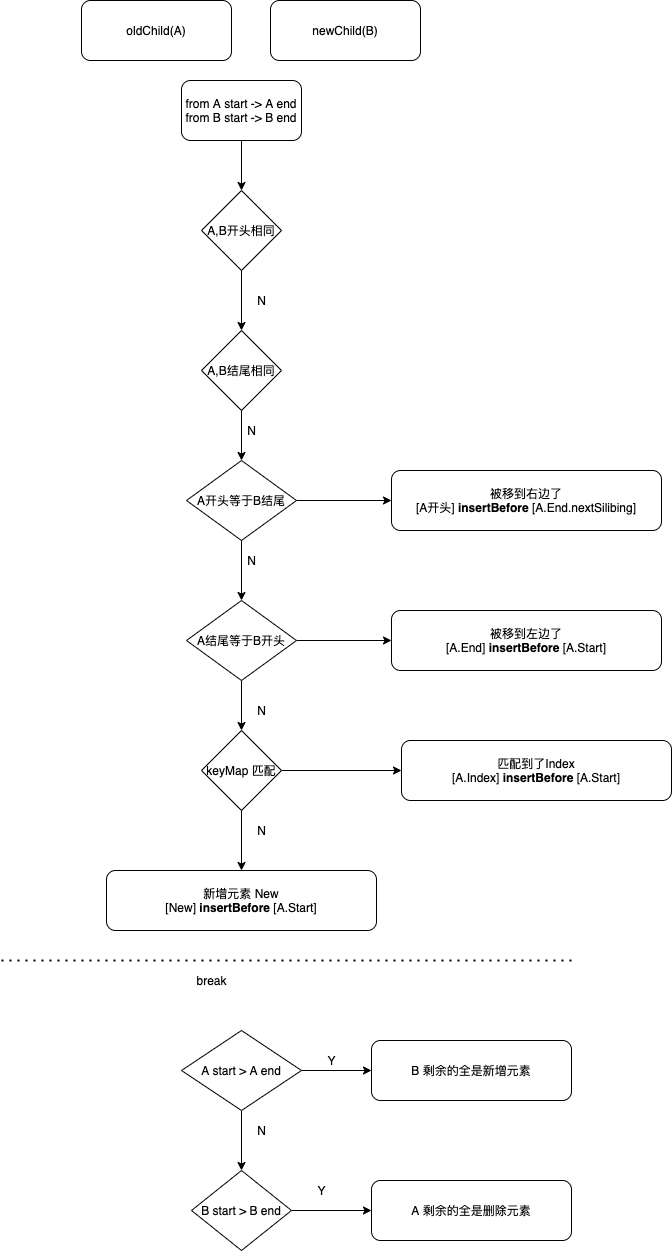

The diagram above was exported from draw.io. Its source (the exported page's mxGraphModel, read from the mxfile embedded in the PNG):
<mxGraphModel dx="1426" dy="672" grid="1" gridSize="10" guides="1" tooltips="1" connect="1" arrows="1" fold="1" page="1" pageScale="1" pageWidth="827" pageHeight="1169" math="0" shadow="0">
  <root>
    <mxCell id="7RSvn69qgko0UyjRNQuB-0" />
    <mxCell id="7RSvn69qgko0UyjRNQuB-1" parent="7RSvn69qgko0UyjRNQuB-0" />
    <mxCell id="7RSvn69qgko0UyjRNQuB-3" value="oldChild(A)" style="rounded=1;whiteSpace=wrap;html=1;" vertex="1" parent="7RSvn69qgko0UyjRNQuB-1">
      <mxGeometry x="150" y="210" width="150" height="60" as="geometry" />
    </mxCell>
    <mxCell id="7RSvn69qgko0UyjRNQuB-4" value="newChild(B)" style="rounded=1;whiteSpace=wrap;html=1;" vertex="1" parent="7RSvn69qgko0UyjRNQuB-1">
      <mxGeometry x="339" y="210" width="150" height="60" as="geometry" />
    </mxCell>
    <mxCell id="7RSvn69qgko0UyjRNQuB-10" style="edgeStyle=orthogonalEdgeStyle;rounded=0;orthogonalLoop=1;jettySize=auto;html=1;" edge="1" parent="7RSvn69qgko0UyjRNQuB-1" source="7RSvn69qgko0UyjRNQuB-5" target="7RSvn69qgko0UyjRNQuB-11">
      <mxGeometry relative="1" as="geometry">
        <mxPoint x="310" y="550" as="targetPoint" />
      </mxGeometry>
    </mxCell>
    <mxCell id="7RSvn69qgko0UyjRNQuB-5" value="A,B开头相同" style="rhombus;whiteSpace=wrap;html=1;" vertex="1" parent="7RSvn69qgko0UyjRNQuB-1">
      <mxGeometry x="270" y="400" width="80" height="80" as="geometry" />
    </mxCell>
    <mxCell id="7RSvn69qgko0UyjRNQuB-13" style="edgeStyle=orthogonalEdgeStyle;rounded=0;orthogonalLoop=1;jettySize=auto;html=1;" edge="1" parent="7RSvn69qgko0UyjRNQuB-1" source="7RSvn69qgko0UyjRNQuB-11" target="7RSvn69qgko0UyjRNQuB-14">
      <mxGeometry relative="1" as="geometry">
        <mxPoint x="310" y="730" as="targetPoint" />
      </mxGeometry>
    </mxCell>
    <mxCell id="7RSvn69qgko0UyjRNQuB-11" value="A,B结尾相同" style="rhombus;whiteSpace=wrap;html=1;" vertex="1" parent="7RSvn69qgko0UyjRNQuB-1">
      <mxGeometry x="270" y="540" width="80" height="80" as="geometry" />
    </mxCell>
    <mxCell id="7RSvn69qgko0UyjRNQuB-16" style="edgeStyle=orthogonalEdgeStyle;rounded=0;orthogonalLoop=1;jettySize=auto;html=1;entryX=0.5;entryY=0;entryDx=0;entryDy=0;" edge="1" parent="7RSvn69qgko0UyjRNQuB-1" source="7RSvn69qgko0UyjRNQuB-14" target="7RSvn69qgko0UyjRNQuB-18">
      <mxGeometry relative="1" as="geometry">
        <mxPoint x="310" y="790" as="targetPoint" />
      </mxGeometry>
    </mxCell>
    <mxCell id="7RSvn69qgko0UyjRNQuB-24" style="edgeStyle=orthogonalEdgeStyle;rounded=0;orthogonalLoop=1;jettySize=auto;html=1;" edge="1" parent="7RSvn69qgko0UyjRNQuB-1" source="7RSvn69qgko0UyjRNQuB-14">
      <mxGeometry relative="1" as="geometry">
        <mxPoint x="460" y="710" as="targetPoint" />
      </mxGeometry>
    </mxCell>
    <mxCell id="7RSvn69qgko0UyjRNQuB-14" value="A开头等于B结尾" style="rhombus;whiteSpace=wrap;html=1;" vertex="1" parent="7RSvn69qgko0UyjRNQuB-1">
      <mxGeometry x="255" y="670" width="110" height="80" as="geometry" />
    </mxCell>
    <mxCell id="7RSvn69qgko0UyjRNQuB-15" style="edgeStyle=orthogonalEdgeStyle;rounded=0;orthogonalLoop=1;jettySize=auto;html=1;exitX=0.5;exitY=1;exitDx=0;exitDy=0;" edge="1" parent="7RSvn69qgko0UyjRNQuB-1" source="7RSvn69qgko0UyjRNQuB-14" target="7RSvn69qgko0UyjRNQuB-14">
      <mxGeometry relative="1" as="geometry" />
    </mxCell>
    <mxCell id="7RSvn69qgko0UyjRNQuB-19" style="edgeStyle=orthogonalEdgeStyle;rounded=0;orthogonalLoop=1;jettySize=auto;html=1;" edge="1" parent="7RSvn69qgko0UyjRNQuB-1" source="7RSvn69qgko0UyjRNQuB-18">
      <mxGeometry relative="1" as="geometry">
        <mxPoint x="310" y="940" as="targetPoint" />
      </mxGeometry>
    </mxCell>
    <mxCell id="7RSvn69qgko0UyjRNQuB-27" style="edgeStyle=orthogonalEdgeStyle;rounded=0;orthogonalLoop=1;jettySize=auto;html=1;" edge="1" parent="7RSvn69qgko0UyjRNQuB-1" source="7RSvn69qgko0UyjRNQuB-18">
      <mxGeometry relative="1" as="geometry">
        <mxPoint x="460" y="850" as="targetPoint" />
      </mxGeometry>
    </mxCell>
    <mxCell id="7RSvn69qgko0UyjRNQuB-18" value="A结尾等于B开头" style="rhombus;whiteSpace=wrap;html=1;" vertex="1" parent="7RSvn69qgko0UyjRNQuB-1">
      <mxGeometry x="255" y="810" width="110" height="80" as="geometry" />
    </mxCell>
    <mxCell id="7RSvn69qgko0UyjRNQuB-35" style="edgeStyle=orthogonalEdgeStyle;rounded=0;orthogonalLoop=1;jettySize=auto;html=1;" edge="1" parent="7RSvn69qgko0UyjRNQuB-1" source="7RSvn69qgko0UyjRNQuB-20">
      <mxGeometry relative="1" as="geometry">
        <mxPoint x="310" y="1080" as="targetPoint" />
      </mxGeometry>
    </mxCell>
    <mxCell id="7RSvn69qgko0UyjRNQuB-37" style="edgeStyle=orthogonalEdgeStyle;rounded=0;orthogonalLoop=1;jettySize=auto;html=1;" edge="1" parent="7RSvn69qgko0UyjRNQuB-1" source="7RSvn69qgko0UyjRNQuB-20">
      <mxGeometry relative="1" as="geometry">
        <mxPoint x="470" y="980" as="targetPoint" />
      </mxGeometry>
    </mxCell>
    <mxCell id="7RSvn69qgko0UyjRNQuB-20" value="keyMap 匹配" style="rhombus;whiteSpace=wrap;html=1;" vertex="1" parent="7RSvn69qgko0UyjRNQuB-1">
      <mxGeometry x="270" y="940" width="80" height="80" as="geometry" />
    </mxCell>
    <mxCell id="7RSvn69qgko0UyjRNQuB-29" value="被移到右边了&lt;br&gt;[A开头] &lt;b&gt;insertBefore&lt;/b&gt; [A.End.nextSilibing]" style="rounded=1;whiteSpace=wrap;html=1;" vertex="1" parent="7RSvn69qgko0UyjRNQuB-1">
      <mxGeometry x="460" y="680" width="270" height="60" as="geometry" />
    </mxCell>
    <mxCell id="7RSvn69qgko0UyjRNQuB-31" value="被移到左边了&lt;br&gt;[A.End]&lt;b&gt; insertBefore&lt;/b&gt;&amp;nbsp;[A.Start]" style="rounded=1;whiteSpace=wrap;html=1;" vertex="1" parent="7RSvn69qgko0UyjRNQuB-1">
      <mxGeometry x="460" y="820" width="270" height="60" as="geometry" />
    </mxCell>
    <mxCell id="7RSvn69qgko0UyjRNQuB-32" value="N" style="text;html=1;align=center;verticalAlign=middle;resizable=0;points=[];autosize=1;strokeColor=none;fillColor=none;" vertex="1" parent="7RSvn69qgko0UyjRNQuB-1">
      <mxGeometry x="310" y="630" width="20" height="20" as="geometry" />
    </mxCell>
    <mxCell id="7RSvn69qgko0UyjRNQuB-33" value="N" style="text;html=1;align=center;verticalAlign=middle;resizable=0;points=[];autosize=1;strokeColor=none;fillColor=none;" vertex="1" parent="7RSvn69qgko0UyjRNQuB-1">
      <mxGeometry x="310" y="760" width="20" height="20" as="geometry" />
    </mxCell>
    <mxCell id="7RSvn69qgko0UyjRNQuB-34" value="N" style="text;html=1;align=center;verticalAlign=middle;resizable=0;points=[];autosize=1;strokeColor=none;fillColor=none;" vertex="1" parent="7RSvn69qgko0UyjRNQuB-1">
      <mxGeometry x="320" y="910" width="20" height="20" as="geometry" />
    </mxCell>
    <mxCell id="7RSvn69qgko0UyjRNQuB-36" value="N" style="text;html=1;align=center;verticalAlign=middle;resizable=0;points=[];autosize=1;strokeColor=none;fillColor=none;" vertex="1" parent="7RSvn69qgko0UyjRNQuB-1">
      <mxGeometry x="320" y="1030" width="20" height="20" as="geometry" />
    </mxCell>
    <mxCell id="7RSvn69qgko0UyjRNQuB-38" value="匹配到了Index&lt;br&gt;[A.Index]&lt;b&gt; insertBefore&lt;/b&gt;&amp;nbsp;[A.Start]" style="rounded=1;whiteSpace=wrap;html=1;" vertex="1" parent="7RSvn69qgko0UyjRNQuB-1">
      <mxGeometry x="470" y="950" width="270" height="60" as="geometry" />
    </mxCell>
    <mxCell id="7RSvn69qgko0UyjRNQuB-40" style="edgeStyle=orthogonalEdgeStyle;rounded=0;orthogonalLoop=1;jettySize=auto;html=1;entryX=0.5;entryY=0;entryDx=0;entryDy=0;" edge="1" parent="7RSvn69qgko0UyjRNQuB-1" source="7RSvn69qgko0UyjRNQuB-39" target="7RSvn69qgko0UyjRNQuB-5">
      <mxGeometry relative="1" as="geometry" />
    </mxCell>
    <mxCell id="7RSvn69qgko0UyjRNQuB-39" value="from A start -&amp;gt; A end&lt;br&gt;from B start -&amp;gt; B end" style="rounded=1;whiteSpace=wrap;html=1;" vertex="1" parent="7RSvn69qgko0UyjRNQuB-1">
      <mxGeometry x="250" y="290" width="120" height="60" as="geometry" />
    </mxCell>
    <mxCell id="7RSvn69qgko0UyjRNQuB-42" value="新增元素 New&lt;br&gt;[New]&lt;b&gt; insertBefore&lt;/b&gt;&amp;nbsp;[A.Start]" style="rounded=1;whiteSpace=wrap;html=1;" vertex="1" parent="7RSvn69qgko0UyjRNQuB-1">
      <mxGeometry x="175" y="1080" width="270" height="60" as="geometry" />
    </mxCell>
    <mxCell id="7RSvn69qgko0UyjRNQuB-44" value="N" style="text;html=1;align=center;verticalAlign=middle;resizable=0;points=[];autosize=1;strokeColor=none;fillColor=none;" vertex="1" parent="7RSvn69qgko0UyjRNQuB-1">
      <mxGeometry x="320" y="500" width="20" height="20" as="geometry" />
    </mxCell>
    <mxCell id="7RSvn69qgko0UyjRNQuB-48" style="edgeStyle=orthogonalEdgeStyle;rounded=0;orthogonalLoop=1;jettySize=auto;html=1;" edge="1" parent="7RSvn69qgko0UyjRNQuB-1" source="7RSvn69qgko0UyjRNQuB-45">
      <mxGeometry relative="1" as="geometry">
        <mxPoint x="310" y="1380" as="targetPoint" />
      </mxGeometry>
    </mxCell>
    <mxCell id="7RSvn69qgko0UyjRNQuB-50" style="edgeStyle=orthogonalEdgeStyle;rounded=0;orthogonalLoop=1;jettySize=auto;html=1;" edge="1" parent="7RSvn69qgko0UyjRNQuB-1" source="7RSvn69qgko0UyjRNQuB-45">
      <mxGeometry relative="1" as="geometry">
        <mxPoint x="440" y="1280" as="targetPoint" />
      </mxGeometry>
    </mxCell>
    <mxCell id="7RSvn69qgko0UyjRNQuB-45" value="A start &amp;gt; A end" style="rhombus;whiteSpace=wrap;html=1;" vertex="1" parent="7RSvn69qgko0UyjRNQuB-1">
      <mxGeometry x="250" y="1240" width="120" height="80" as="geometry" />
    </mxCell>
    <mxCell id="7RSvn69qgko0UyjRNQuB-46" value="" style="endArrow=none;dashed=1;html=1;dashPattern=1 3;strokeWidth=2;rounded=0;" edge="1" parent="7RSvn69qgko0UyjRNQuB-1">
      <mxGeometry width="50" height="50" relative="1" as="geometry">
        <mxPoint x="70" y="1170" as="sourcePoint" />
        <mxPoint x="640" y="1170" as="targetPoint" />
      </mxGeometry>
    </mxCell>
    <mxCell id="7RSvn69qgko0UyjRNQuB-47" value="break" style="text;html=1;align=center;verticalAlign=middle;resizable=0;points=[];autosize=1;strokeColor=none;fillColor=none;" vertex="1" parent="7RSvn69qgko0UyjRNQuB-1">
      <mxGeometry x="255" y="1180" width="50" height="20" as="geometry" />
    </mxCell>
    <mxCell id="7RSvn69qgko0UyjRNQuB-49" value="N" style="text;html=1;align=center;verticalAlign=middle;resizable=0;points=[];autosize=1;strokeColor=none;fillColor=none;" vertex="1" parent="7RSvn69qgko0UyjRNQuB-1">
      <mxGeometry x="320" y="1330" width="20" height="20" as="geometry" />
    </mxCell>
    <mxCell id="7RSvn69qgko0UyjRNQuB-51" value="Y" style="text;html=1;align=center;verticalAlign=middle;resizable=0;points=[];autosize=1;strokeColor=none;fillColor=none;" vertex="1" parent="7RSvn69qgko0UyjRNQuB-1">
      <mxGeometry x="390" y="1260" width="20" height="20" as="geometry" />
    </mxCell>
    <mxCell id="7RSvn69qgko0UyjRNQuB-52" value="B 剩余的全是新增元素" style="rounded=1;whiteSpace=wrap;html=1;" vertex="1" parent="7RSvn69qgko0UyjRNQuB-1">
      <mxGeometry x="440" y="1250" width="200" height="60" as="geometry" />
    </mxCell>
    <mxCell id="7RSvn69qgko0UyjRNQuB-54" style="edgeStyle=orthogonalEdgeStyle;rounded=0;orthogonalLoop=1;jettySize=auto;html=1;" edge="1" parent="7RSvn69qgko0UyjRNQuB-1" source="7RSvn69qgko0UyjRNQuB-53">
      <mxGeometry relative="1" as="geometry">
        <mxPoint x="440" y="1420" as="targetPoint" />
      </mxGeometry>
    </mxCell>
    <mxCell id="7RSvn69qgko0UyjRNQuB-53" value="B start &amp;gt; B end" style="rhombus;whiteSpace=wrap;html=1;" vertex="1" parent="7RSvn69qgko0UyjRNQuB-1">
      <mxGeometry x="260" y="1380" width="100" height="80" as="geometry" />
    </mxCell>
    <mxCell id="7RSvn69qgko0UyjRNQuB-55" value="Y" style="text;html=1;align=center;verticalAlign=middle;resizable=0;points=[];autosize=1;strokeColor=none;fillColor=none;" vertex="1" parent="7RSvn69qgko0UyjRNQuB-1">
      <mxGeometry x="380" y="1390" width="20" height="20" as="geometry" />
    </mxCell>
    <mxCell id="7RSvn69qgko0UyjRNQuB-56" value="A 剩余的全是删除元素" style="rounded=1;whiteSpace=wrap;html=1;" vertex="1" parent="7RSvn69qgko0UyjRNQuB-1">
      <mxGeometry x="440" y="1390" width="200" height="60" as="geometry" />
    </mxCell>
  </root>
</mxGraphModel>